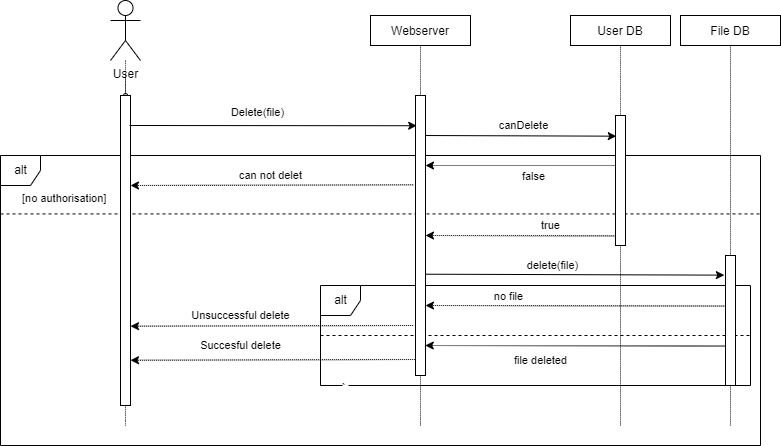

The diagram above was exported from draw.io. Its source (the exported page's mxGraphModel, read from the mxfile embedded in the PNG):
<mxGraphModel dx="849" dy="540" grid="1" gridSize="10" guides="1" tooltips="1" connect="1" arrows="1" fold="1" page="1" pageScale="1" pageWidth="850" pageHeight="1100" math="0" shadow="0">
  <root>
    <mxCell id="0" />
    <mxCell id="1" parent="0" />
    <mxCell id="23V_ZV5zTISc72xbIxae-1" value="alt" style="shape=umlFrame;tabWidth=110;tabHeight=30;tabPosition=left;html=1;boundedLbl=1;labelInHeader=1;width=40;height=30;" vertex="1" parent="1">
      <mxGeometry x="20" y="250" width="760" height="290" as="geometry" />
    </mxCell>
    <mxCell id="23V_ZV5zTISc72xbIxae-2" value="alt" style="shape=umlFrame;tabWidth=110;tabHeight=30;tabPosition=left;html=1;boundedLbl=1;labelInHeader=1;width=40;height=30;" vertex="1" parent="23V_ZV5zTISc72xbIxae-1">
      <mxGeometry x="320" y="130" width="430" height="100" as="geometry" />
    </mxCell>
    <mxCell id="23V_ZV5zTISc72xbIxae-3" value="`" style="line;strokeWidth=1;dashed=1;labelPosition=center;verticalLabelPosition=bottom;align=left;verticalAlign=top;spacingLeft=20;spacingTop=15;" vertex="1" parent="23V_ZV5zTISc72xbIxae-2">
      <mxGeometry y="25.63" width="430" height="48.75" as="geometry" />
    </mxCell>
    <mxCell id="23V_ZV5zTISc72xbIxae-4" style="edgeStyle=orthogonalEdgeStyle;rounded=0;orthogonalLoop=1;jettySize=auto;html=1;exitX=0.5;exitY=1;exitDx=0;exitDy=0;dashed=1;dashPattern=1 1;" edge="1" parent="23V_ZV5zTISc72xbIxae-2">
      <mxGeometry relative="1" as="geometry">
        <mxPoint x="64.5" y="40" as="sourcePoint" />
        <mxPoint x="64.5" y="40" as="targetPoint" />
      </mxGeometry>
    </mxCell>
    <mxCell id="23V_ZV5zTISc72xbIxae-36" value="" style="rounded=0;dashed=0;" vertex="1" parent="23V_ZV5zTISc72xbIxae-2">
      <mxGeometry x="405" y="-30" width="10" height="130" as="geometry" />
    </mxCell>
    <mxCell id="23V_ZV5zTISc72xbIxae-39" value="" style="endArrow=classic;html=1;rounded=0;dashed=1;dashPattern=1 1;fontSize=11;exitX=0.025;exitY=0.389;exitDx=0;exitDy=0;exitPerimeter=0;entryX=1;entryY=0.75;entryDx=0;entryDy=0;" edge="1" parent="23V_ZV5zTISc72xbIxae-2">
      <mxGeometry width="50" height="50" relative="1" as="geometry">
        <mxPoint x="405" y="60.57000000000005" as="sourcePoint" />
        <mxPoint x="104.75" y="60" as="targetPoint" />
      </mxGeometry>
    </mxCell>
    <mxCell id="23V_ZV5zTISc72xbIxae-41" value="file deleted" style="edgeLabel;html=1;align=center;verticalAlign=middle;resizable=0;points=[];fontSize=11;" vertex="1" connectable="0" parent="23V_ZV5zTISc72xbIxae-39">
      <mxGeometry x="0.2944" y="2" relative="1" as="geometry">
        <mxPoint x="9" y="12" as="offset" />
      </mxGeometry>
    </mxCell>
    <mxCell id="23V_ZV5zTISc72xbIxae-5" value="[no authorisation]" style="text;fontSize=11;" vertex="1" parent="23V_ZV5zTISc72xbIxae-1">
      <mxGeometry width="100" height="20" relative="1" as="geometry">
        <mxPoint x="20" y="30" as="offset" />
      </mxGeometry>
    </mxCell>
    <mxCell id="23V_ZV5zTISc72xbIxae-6" value="" style="line;strokeWidth=1;dashed=1;labelPosition=center;verticalLabelPosition=bottom;align=left;verticalAlign=top;spacingLeft=19;spacingTop=1;" vertex="1" parent="23V_ZV5zTISc72xbIxae-1">
      <mxGeometry y="9.99818181818182" width="760" height="96.87272727272726" as="geometry" />
    </mxCell>
    <mxCell id="23V_ZV5zTISc72xbIxae-7" value="Succesful delete" style="endArrow=classic;html=1;rounded=0;exitX=-0.232;exitY=0.319;exitDx=0;exitDy=0;exitPerimeter=0;dashed=1;dashPattern=1 1;" edge="1" parent="23V_ZV5zTISc72xbIxae-1">
      <mxGeometry x="0.242" y="-14" width="50" height="50" relative="1" as="geometry">
        <mxPoint x="420.32297297297305" y="203.99454545454552" as="sourcePoint" />
        <mxPoint x="130.00297297297297" y="204.73636363636365" as="targetPoint" />
        <mxPoint as="offset" />
      </mxGeometry>
    </mxCell>
    <mxCell id="23V_ZV5zTISc72xbIxae-8" value="delete(file)" style="endArrow=classic;html=1;rounded=0;entryX=-0.115;entryY=0.151;entryDx=0;entryDy=0;entryPerimeter=0;" edge="1" parent="23V_ZV5zTISc72xbIxae-1" target="23V_ZV5zTISc72xbIxae-36">
      <mxGeometry x="-0.1289" y="9" width="50" height="50" relative="1" as="geometry">
        <mxPoint x="420" y="118.69" as="sourcePoint" />
        <mxPoint x="695.48" y="119.01000000000005" as="targetPoint" />
        <mxPoint as="offset" />
      </mxGeometry>
    </mxCell>
    <mxCell id="23V_ZV5zTISc72xbIxae-9" value="Unsuccessful delete" style="endArrow=classic;html=1;rounded=0;exitX=-0.232;exitY=0.319;exitDx=0;exitDy=0;exitPerimeter=0;dashed=1;dashPattern=1 1;" edge="1" parent="23V_ZV5zTISc72xbIxae-1">
      <mxGeometry x="0.2216" y="-10" width="50" height="50" relative="1" as="geometry">
        <mxPoint x="412.68000000000006" y="170.00000000000006" as="sourcePoint" />
        <mxPoint x="130" y="170.68" as="targetPoint" />
        <mxPoint as="offset" />
      </mxGeometry>
    </mxCell>
    <mxCell id="23V_ZV5zTISc72xbIxae-13" value="true" style="endArrow=classic;html=1;rounded=0;entryX=1;entryY=0.5;entryDx=0;entryDy=0;dashed=1;dashPattern=1 1;exitX=0.078;exitY=0.926;exitDx=0;exitDy=0;exitPerimeter=0;" edge="1" parent="1" target="23V_ZV5zTISc72xbIxae-25" source="23V_ZV5zTISc72xbIxae-32">
      <mxGeometry x="-0.3102" y="-10" width="50" height="50" relative="1" as="geometry">
        <mxPoint x="715" y="330" as="sourcePoint" />
        <mxPoint x="450" y="349.49" as="targetPoint" />
        <Array as="points" />
        <mxPoint as="offset" />
      </mxGeometry>
    </mxCell>
    <mxCell id="23V_ZV5zTISc72xbIxae-14" value="canDelete" style="endArrow=classic;html=1;rounded=0;entryX=0.078;entryY=0.159;entryDx=0;entryDy=0;entryPerimeter=0;" edge="1" parent="1" target="23V_ZV5zTISc72xbIxae-32">
      <mxGeometry x="0.0549" y="10" width="50" height="50" relative="1" as="geometry">
        <mxPoint x="440" y="230" as="sourcePoint" />
        <mxPoint x="710" y="230" as="targetPoint" />
        <mxPoint as="offset" />
      </mxGeometry>
    </mxCell>
    <mxCell id="23V_ZV5zTISc72xbIxae-15" value="" style="endArrow=classic;html=1;rounded=0;entryX=1;entryY=0.25;entryDx=0;entryDy=0;dashed=1;dashPattern=1 1;" edge="1" parent="1" target="23V_ZV5zTISc72xbIxae-25">
      <mxGeometry width="50" height="50" relative="1" as="geometry">
        <mxPoint x="640" y="260" as="sourcePoint" />
        <mxPoint x="440" y="260" as="targetPoint" />
        <Array as="points" />
      </mxGeometry>
    </mxCell>
    <mxCell id="23V_ZV5zTISc72xbIxae-16" value="false" style="edgeLabel;html=1;align=center;verticalAlign=middle;resizable=0;points=[];" vertex="1" connectable="0" parent="23V_ZV5zTISc72xbIxae-15">
      <mxGeometry x="0.2952" y="2" relative="1" as="geometry">
        <mxPoint x="38" y="8" as="offset" />
      </mxGeometry>
    </mxCell>
    <mxCell id="23V_ZV5zTISc72xbIxae-17" value="" style="edgeStyle=orthogonalEdgeStyle;curved=1;rounded=0;orthogonalLoop=1;jettySize=auto;html=1;dashed=1;dashPattern=1 1;endArrow=oval;endFill=0;endSize=4;" edge="1" parent="1" source="23V_ZV5zTISc72xbIxae-18" target="23V_ZV5zTISc72xbIxae-28">
      <mxGeometry relative="1" as="geometry" />
    </mxCell>
    <mxCell id="23V_ZV5zTISc72xbIxae-18" value="User" style="shape=umlActor;verticalLabelPosition=bottom;verticalAlign=top;html=1;outlineConnect=0;" vertex="1" parent="1">
      <mxGeometry x="130" y="95" width="30" height="60" as="geometry" />
    </mxCell>
    <mxCell id="23V_ZV5zTISc72xbIxae-19" value="" style="html=1;verticalAlign=bottom;startArrow=none;endArrow=none;dashed=1;rounded=0;dashPattern=1 1;endSize=4;curved=1;" edge="1" parent="1" target="23V_ZV5zTISc72xbIxae-32">
      <mxGeometry relative="1" as="geometry">
        <mxPoint x="640" y="520" as="sourcePoint" />
      </mxGeometry>
    </mxCell>
    <mxCell id="23V_ZV5zTISc72xbIxae-20" value="User DB" style="rounded=0;dashed=0;" vertex="1" parent="1">
      <mxGeometry x="590" y="110" width="100" height="30" as="geometry" />
    </mxCell>
    <mxCell id="23V_ZV5zTISc72xbIxae-21" value="" style="html=1;verticalAlign=bottom;startArrow=none;endArrow=none;dashed=1;rounded=0;dashPattern=1 1;endSize=4;curved=1;" edge="1" parent="1" source="23V_ZV5zTISc72xbIxae-32" target="23V_ZV5zTISc72xbIxae-20">
      <mxGeometry relative="1" as="geometry" />
    </mxCell>
    <mxCell id="23V_ZV5zTISc72xbIxae-22" value="" style="html=1;verticalAlign=bottom;startArrow=none;endArrow=none;dashed=1;rounded=0;dashPattern=1 1;endSize=4;curved=1;" edge="1" parent="1" target="23V_ZV5zTISc72xbIxae-25">
      <mxGeometry relative="1" as="geometry">
        <mxPoint x="440" y="520" as="sourcePoint" />
      </mxGeometry>
    </mxCell>
    <mxCell id="23V_ZV5zTISc72xbIxae-23" value="Webserver" style="rounded=0;dashed=0;" vertex="1" parent="1">
      <mxGeometry x="390" y="110" width="100" height="30" as="geometry" />
    </mxCell>
    <mxCell id="23V_ZV5zTISc72xbIxae-24" value="" style="html=1;verticalAlign=bottom;startArrow=none;endArrow=none;dashed=1;rounded=0;dashPattern=1 1;endSize=4;curved=1;" edge="1" parent="1" source="23V_ZV5zTISc72xbIxae-25" target="23V_ZV5zTISc72xbIxae-23">
      <mxGeometry relative="1" as="geometry" />
    </mxCell>
    <mxCell id="23V_ZV5zTISc72xbIxae-25" value="" style="rounded=0;dashed=0;" vertex="1" parent="1">
      <mxGeometry x="435" y="190" width="10" height="280" as="geometry" />
    </mxCell>
    <mxCell id="23V_ZV5zTISc72xbIxae-26" value="" style="html=1;verticalAlign=bottom;startArrow=none;endArrow=none;dashed=1;rounded=0;dashPattern=1 1;endSize=4;curved=1;" edge="1" parent="1" target="23V_ZV5zTISc72xbIxae-28">
      <mxGeometry relative="1" as="geometry">
        <mxPoint x="145" y="520" as="sourcePoint" />
      </mxGeometry>
    </mxCell>
    <mxCell id="23V_ZV5zTISc72xbIxae-27" value="" style="html=1;verticalAlign=bottom;startArrow=none;endArrow=none;dashed=1;rounded=0;dashPattern=1 1;endSize=4;curved=1;" edge="1" parent="1" source="23V_ZV5zTISc72xbIxae-28">
      <mxGeometry relative="1" as="geometry">
        <mxPoint x="145" y="170" as="targetPoint" />
      </mxGeometry>
    </mxCell>
    <mxCell id="23V_ZV5zTISc72xbIxae-28" value="" style="rounded=0;dashed=0;" vertex="1" parent="1">
      <mxGeometry x="140" y="190" width="10" height="310" as="geometry" />
    </mxCell>
    <mxCell id="23V_ZV5zTISc72xbIxae-29" value="" style="endArrow=classic;html=1;rounded=0;entryX=0.118;entryY=0.108;entryDx=0;entryDy=0;entryPerimeter=0;" edge="1" parent="1" target="23V_ZV5zTISc72xbIxae-25">
      <mxGeometry width="50" height="50" relative="1" as="geometry">
        <mxPoint x="149" y="220" as="sourcePoint" />
        <mxPoint x="450" y="250" as="targetPoint" />
      </mxGeometry>
    </mxCell>
    <mxCell id="23V_ZV5zTISc72xbIxae-30" value="Delete(file)" style="edgeLabel;html=1;align=center;verticalAlign=middle;resizable=0;points=[];" vertex="1" connectable="0" parent="23V_ZV5zTISc72xbIxae-29">
      <mxGeometry x="-0.1157" y="1" relative="1" as="geometry">
        <mxPoint y="-13" as="offset" />
      </mxGeometry>
    </mxCell>
    <mxCell id="23V_ZV5zTISc72xbIxae-31" value="can not delet" style="endArrow=classic;html=1;rounded=0;exitX=-0.232;exitY=0.319;exitDx=0;exitDy=0;exitPerimeter=0;dashed=1;dashPattern=1 1;" edge="1" parent="1" source="23V_ZV5zTISc72xbIxae-25">
      <mxGeometry x="0.0093" y="-10" width="50" height="50" relative="1" as="geometry">
        <mxPoint x="430" y="262" as="sourcePoint" />
        <mxPoint x="150" y="280" as="targetPoint" />
        <mxPoint as="offset" />
      </mxGeometry>
    </mxCell>
    <mxCell id="23V_ZV5zTISc72xbIxae-32" value="" style="rounded=0;dashed=0;" vertex="1" parent="1">
      <mxGeometry x="635" y="210" width="10" height="130" as="geometry" />
    </mxCell>
    <mxCell id="23V_ZV5zTISc72xbIxae-33" value="" style="html=1;verticalAlign=bottom;startArrow=none;endArrow=none;dashed=1;rounded=0;dashPattern=1 1;endSize=4;curved=1;" edge="1" parent="1" target="23V_ZV5zTISc72xbIxae-36">
      <mxGeometry relative="1" as="geometry">
        <mxPoint x="750" y="520" as="sourcePoint" />
      </mxGeometry>
    </mxCell>
    <mxCell id="23V_ZV5zTISc72xbIxae-34" value="File DB" style="rounded=0;dashed=0;" vertex="1" parent="1">
      <mxGeometry x="700" y="110" width="100" height="30" as="geometry" />
    </mxCell>
    <mxCell id="23V_ZV5zTISc72xbIxae-35" value="" style="html=1;verticalAlign=bottom;startArrow=none;endArrow=none;dashed=1;rounded=0;dashPattern=1 1;endSize=4;curved=1;" edge="1" parent="1" source="23V_ZV5zTISc72xbIxae-36" target="23V_ZV5zTISc72xbIxae-34">
      <mxGeometry relative="1" as="geometry" />
    </mxCell>
    <mxCell id="23V_ZV5zTISc72xbIxae-38" value="" style="endArrow=classic;html=1;rounded=0;dashed=1;dashPattern=1 1;fontSize=11;exitX=0.025;exitY=0.389;exitDx=0;exitDy=0;exitPerimeter=0;entryX=1;entryY=0.75;entryDx=0;entryDy=0;" edge="1" parent="1" source="23V_ZV5zTISc72xbIxae-36" target="23V_ZV5zTISc72xbIxae-25">
      <mxGeometry width="50" height="50" relative="1" as="geometry">
        <mxPoint x="430" y="290" as="sourcePoint" />
        <mxPoint x="480" y="240" as="targetPoint" />
      </mxGeometry>
    </mxCell>
    <mxCell id="23V_ZV5zTISc72xbIxae-40" value="no file" style="edgeLabel;html=1;align=center;verticalAlign=middle;resizable=0;points=[];fontSize=11;" vertex="1" connectable="0" parent="23V_ZV5zTISc72xbIxae-38">
      <mxGeometry x="0.4493" relative="1" as="geometry">
        <mxPoint y="-10" as="offset" />
      </mxGeometry>
    </mxCell>
  </root>
</mxGraphModel>